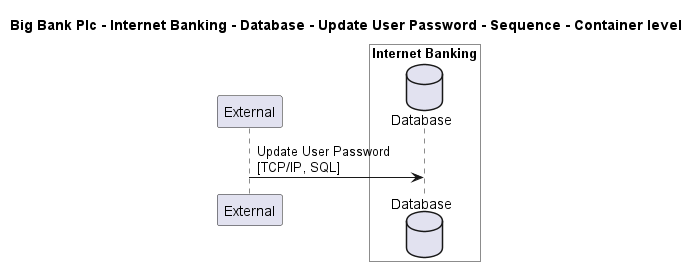

The diagram above was rendered by PlantUML. Its source (embedded in the PNG):
@startuml

title Big Bank Plc - Internet Banking - Database - Update User Password - Sequence - Container level

participant "External" as C4InterFlow.SoftwareSystems.ExternalSystem

box "Internet Banking" #White
    database "Database" as BigBankPlc.SoftwareSystems.InternetBanking.Containers.Database
end box


C4InterFlow.SoftwareSystems.ExternalSystem -> BigBankPlc.SoftwareSystems.InternetBanking.Containers.Database : Update User Password\n[TCP/IP, SQL]


@enduml